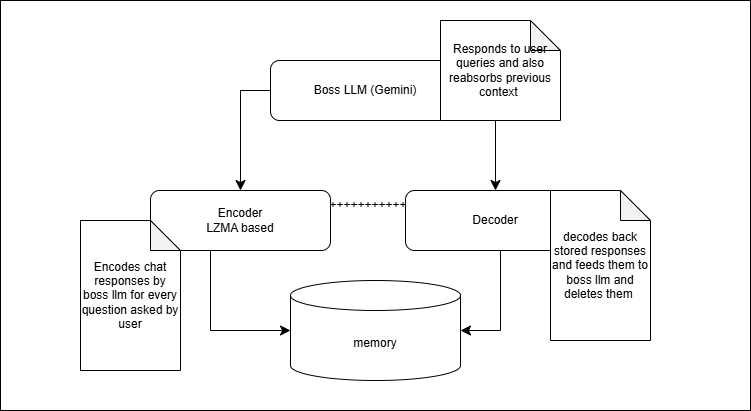

The diagram above was exported from draw.io. Its source (the exported page's mxGraphModel, read from the mxfile embedded in the PNG):
<mxGraphModel dx="1892" dy="527" grid="1" gridSize="10" guides="1" tooltips="1" connect="1" arrows="1" fold="1" page="1" pageScale="1" pageWidth="850" pageHeight="1100" math="0" shadow="0">
  <root>
    <mxCell id="0" />
    <mxCell id="1" parent="0" />
    <mxCell id="C1uGw1FFANJN8icmab0Z-1" value="+++++++++++++++++++++++++++++++++++" style="rounded=0;whiteSpace=wrap;html=1;" vertex="1" parent="1">
      <mxGeometry x="-40" y="100" width="750" height="410" as="geometry" />
    </mxCell>
    <mxCell id="C1uGw1FFANJN8icmab0Z-2" value="Boss LLM (Gemini)" style="rounded=1;whiteSpace=wrap;html=1;" vertex="1" parent="1">
      <mxGeometry x="230" y="160" width="190" height="60" as="geometry" />
    </mxCell>
    <mxCell id="C1uGw1FFANJN8icmab0Z-3" value="Encoder&lt;br&gt;LZMA based" style="rounded=1;whiteSpace=wrap;html=1;" vertex="1" parent="1">
      <mxGeometry x="110" y="290" width="180" height="60" as="geometry" />
    </mxCell>
    <mxCell id="C1uGw1FFANJN8icmab0Z-5" value="Decoder" style="rounded=1;whiteSpace=wrap;html=1;" vertex="1" parent="1">
      <mxGeometry x="365" y="290" width="180" height="60" as="geometry" />
    </mxCell>
    <mxCell id="C1uGw1FFANJN8icmab0Z-6" value="memory" style="shape=cylinder3;whiteSpace=wrap;html=1;boundedLbl=1;backgroundOutline=1;size=15;" vertex="1" parent="1">
      <mxGeometry x="250" y="380" width="170" height="100" as="geometry" />
    </mxCell>
    <mxCell id="C1uGw1FFANJN8icmab0Z-13" value="" style="edgeStyle=segmentEdgeStyle;endArrow=classic;html=1;curved=0;rounded=0;endSize=8;startSize=8;entryX=0.5;entryY=0;entryDx=0;entryDy=0;exitX=0;exitY=0.5;exitDx=0;exitDy=0;" edge="1" parent="1" source="C1uGw1FFANJN8icmab0Z-2" target="C1uGw1FFANJN8icmab0Z-3">
      <mxGeometry width="50" height="50" relative="1" as="geometry">
        <mxPoint x="120" y="200" as="sourcePoint" />
        <mxPoint x="170" y="150" as="targetPoint" />
      </mxGeometry>
    </mxCell>
    <mxCell id="C1uGw1FFANJN8icmab0Z-14" value="" style="edgeStyle=segmentEdgeStyle;endArrow=classic;html=1;curved=0;rounded=0;endSize=8;startSize=8;entryX=0;entryY=0.5;entryDx=0;entryDy=0;entryPerimeter=0;exitX=0.5;exitY=1;exitDx=0;exitDy=0;" edge="1" parent="1" source="C1uGw1FFANJN8icmab0Z-3" target="C1uGw1FFANJN8icmab0Z-6">
      <mxGeometry width="50" height="50" relative="1" as="geometry">
        <mxPoint x="130" y="385" as="sourcePoint" />
        <mxPoint x="210" y="475" as="targetPoint" />
        <Array as="points">
          <mxPoint x="170" y="430" />
        </Array>
      </mxGeometry>
    </mxCell>
    <mxCell id="C1uGw1FFANJN8icmab0Z-15" value="" style="edgeStyle=segmentEdgeStyle;endArrow=classic;html=1;curved=0;rounded=0;endSize=8;startSize=8;exitX=0.5;exitY=1;exitDx=0;exitDy=0;entryX=1;entryY=0.5;entryDx=0;entryDy=0;entryPerimeter=0;" edge="1" parent="1" source="C1uGw1FFANJN8icmab0Z-5" target="C1uGw1FFANJN8icmab0Z-6">
      <mxGeometry width="50" height="50" relative="1" as="geometry">
        <mxPoint x="430" y="390" as="sourcePoint" />
        <mxPoint x="510" y="470" as="targetPoint" />
        <Array as="points">
          <mxPoint x="460" y="350" />
          <mxPoint x="460" y="430" />
        </Array>
      </mxGeometry>
    </mxCell>
    <mxCell id="C1uGw1FFANJN8icmab0Z-16" value="" style="edgeStyle=segmentEdgeStyle;endArrow=classic;html=1;curved=0;rounded=0;endSize=8;startSize=8;entryX=0.5;entryY=0;entryDx=0;entryDy=0;exitX=1;exitY=0.5;exitDx=0;exitDy=0;" edge="1" parent="1" source="C1uGw1FFANJN8icmab0Z-2" target="C1uGw1FFANJN8icmab0Z-5">
      <mxGeometry width="50" height="50" relative="1" as="geometry">
        <mxPoint x="500" y="190" as="sourcePoint" />
        <mxPoint x="440" y="290" as="targetPoint" />
      </mxGeometry>
    </mxCell>
    <mxCell id="C1uGw1FFANJN8icmab0Z-17" value="Encodes chat responses by boss llm for every question asked by user" style="shape=note;whiteSpace=wrap;html=1;backgroundOutline=1;darkOpacity=0.05;" vertex="1" parent="1">
      <mxGeometry x="40" y="320" width="100" height="150" as="geometry" />
    </mxCell>
    <mxCell id="C1uGw1FFANJN8icmab0Z-18" value="decodes back stored responses and feeds them to boss llm and deletes them&amp;nbsp;" style="shape=note;whiteSpace=wrap;html=1;backgroundOutline=1;darkOpacity=0.05;" vertex="1" parent="1">
      <mxGeometry x="510" y="290" width="100" height="150" as="geometry" />
    </mxCell>
    <mxCell id="C1uGw1FFANJN8icmab0Z-19" value="Responds to user queries and also reabsorbs previous context&amp;nbsp;" style="shape=note;whiteSpace=wrap;html=1;backgroundOutline=1;darkOpacity=0.05;" vertex="1" parent="1">
      <mxGeometry x="400" y="120" width="120" height="100" as="geometry" />
    </mxCell>
  </root>
</mxGraphModel>